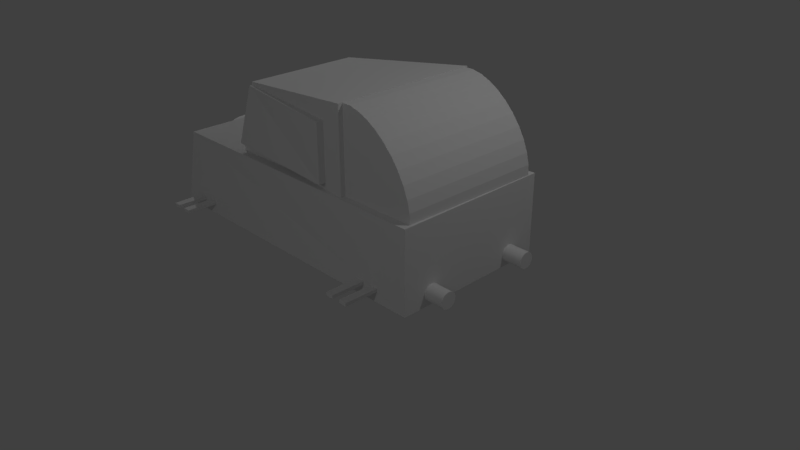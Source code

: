 # Source: car2.blend  (saved by Blender 2.79.0; exported with 4.5.12 LTS)
import bpy
from mathutils import Matrix  # noqa: F401  (used for matrix-valued properties, if any)

bpy.ops.wm.read_factory_settings(use_empty=True)
scene = bpy.context.scene
scene.name = 'Scene'

# ---- collections
col_collection_1 = bpy.data.collections.new('Collection 1'); scene.collection.children.link(col_collection_1)

# ---- materials (node trees are filled in below, after node groups)
mat_material = bpy.data.materials.new('Material')
mat_material.alpha_threshold = 0.0
mat_material.use_transparent_shadow = False
mat_material.roughness = 0.5
mat_material.line_color = (0.0, 0.0, 0.0, 1.0)

# ---- material node trees

# ---- world
world_world = bpy.data.worlds.new('World'); scene.world = world_world
world_world.color = (0.05088, 0.05088, 0.05088)
world_world.use_sun_shadow = False
world_world.sun_shadow_jitter_overblur = 0.0
world_world.cycles.sampling_method = 'MANUAL'

# ---- cameras
cam_camera = bpy.data.cameras.new('Camera')
cam_camera.clip_end = 100.0
cam_camera.lens = 35.0
cam_camera.sensor_width = 32.0
cam_camera.sensor_height = 18.0
cam_camera.ortho_scale = 7.314
cam_camera.dof.focus_distance = 0.0
cam_camera.dof.aperture_fstop = 128.0

# ---- lights
light_lamp = bpy.data.lights.new('Lamp', 'POINT')
light_lamp.transmission_factor = 0.0
light_lamp.cutoff_distance = 30.0
light_lamp.energy = 100.0
light_lamp.shadow_buffer_clip_start = 1.001
light_lamp.shadow_soft_size = 0.1
light_lamp.shadow_maximum_resolution = 0.006
light_lamp.use_absolute_resolution = True
light_lamp_001 = bpy.data.lights.new('Lamp.001', 'POINT')
light_lamp_001.transmission_factor = 0.0
light_lamp_001.cutoff_distance = 30.0
light_lamp_001.energy = 100.0
light_lamp_001.shadow_buffer_clip_start = 1.001
light_lamp_001.shadow_soft_size = 0.1
light_lamp_001.shadow_maximum_resolution = 0.006
light_lamp_001.use_absolute_resolution = True
light_lamp_002 = bpy.data.lights.new('Lamp.002', 'POINT')
light_lamp_002.transmission_factor = 0.0
light_lamp_002.cutoff_distance = 30.0
light_lamp_002.energy = 100.0
light_lamp_002.shadow_buffer_clip_start = 1.001
light_lamp_002.shadow_soft_size = 0.1
light_lamp_002.shadow_maximum_resolution = 0.006
light_lamp_002.use_absolute_resolution = True

# ---- meshes
me_cylinder_003 = bpy.data.meshes.new('Cylinder.003')
me_cylinder_003.from_pydata([(0.0, 1.0, -1.0), (0.0, 1.0, 1.0), (0.1951, 0.9808, -1.0), (0.1951, 0.9808, 1.0), (0.3827, 0.9239, -1.0), (0.3827, 0.9239, 1.0), (0.5556, 0.8315, -1.0), (0.5556, 0.8315, 1.0), (0.7071, 0.7071, -1.0), (0.7071, 0.7071, 1.0), (0.8315, 0.5556, -1.0), (0.8315, 0.5556, 1.0), (0.9239, 0.3827, -1.0), (0.9239, 0.3827, 1.0), (0.9808, 0.1951, -1.0), (0.9808, 0.1951, 1.0), (1.0, 7.55e-08, -1.0), (1.0, 7.55e-08, 1.0), (0.9808, -0.1951, -1.0), (0.9808, -0.1951, 1.0), (0.9239, -0.3827, -1.0), (0.9239, -0.3827, 1.0), (0.8315, -0.5556, -1.0), (0.8315, -0.5556, 1.0), (0.7071, -0.7071, -1.0), (0.7071, -0.7071, 1.0), (0.5556, -0.8315, -1.0), (0.5556, -0.8315, 1.0), (0.3827, -0.9239, -1.0), (0.3827, -0.9239, 1.0), (0.1951, -0.9808, -1.0), (0.1951, -0.9808, 1.0), (-3.258e-07, -1.0, -1.0), (-3.258e-07, -1.0, 1.0), (-0.1951, -0.9808, -1.0), (-0.1951, -0.9808, 1.0), (-0.3827, -0.9239, -1.0), (-0.3827, -0.9239, 1.0), (-0.5556, -0.8315, -1.0), (-0.5556, -0.8315, 1.0), (-0.7071, -0.7071, -1.0), (-0.7071, -0.7071, 1.0), (-0.8315, -0.5556, -1.0), (-0.8315, -0.5556, 1.0), (-0.9239, -0.3827, -1.0), (-0.9239, -0.3827, 1.0), (-0.9808, -0.1951, -1.0), (-0.9808, -0.1951, 1.0), (-1.0, 9.656e-07, -1.0), (-1.0, 9.656e-07, 1.0), (-0.9808, 0.1951, -1.0), (-0.9808, 0.1951, 1.0), (-0.9239, 0.3827, -1.0), (-0.9239, 0.3827, 1.0), (-0.8315, 0.5556, -1.0), (-0.8315, 0.5556, 1.0), (-0.7071, 0.7071, -1.0), (-0.7071, 0.7071, 1.0), (-0.5556, 0.8315, -1.0), (-0.5556, 0.8315, 1.0), (-0.3827, 0.9239, -1.0), (-0.3827, 0.9239, 1.0), (-0.1951, 0.9808, -1.0), (-0.1951, 0.9808, 1.0), (1.263, 1.327, -1.575), (1.225, 1.275, -1.575), (1.263, 1.327, 1.536), (1.225, 1.275, 1.536), (1.344, 1.175, -1.575), (1.307, 1.123, -1.575), (1.344, 1.175, 1.536), (1.307, 1.123, 1.536), (1.531, 0.7421, 0.796), (1.856, 0.1348, 0.796), (1.549, 0.7675, 0.7939), (1.875, 0.1602, 0.7939), (1.567, 0.7919, 0.7875), (1.892, 0.1846, 0.7875), (1.583, 0.8144, 0.7773), (1.909, 0.2071, 0.7773), (1.598, 0.8341, 0.7635), (1.923, 0.2268, 0.7635), (1.609, 0.8503, 0.7466), (1.935, 0.243, 0.7466), (1.618, 0.8623, 0.7274), (1.944, 0.2551, 0.7274), (1.624, 0.8698, 0.7066), (1.949, 0.2625, 0.7066), (1.625, 0.8723, 0.6849), (1.951, 0.265, 0.6849), (1.624, 0.8698, 0.6632), (1.949, 0.2625, 0.6632), (1.618, 0.8623, 0.6424), (1.944, 0.2551, 0.6424), (1.609, 0.8503, 0.6232), (1.935, 0.243, 0.6232), (1.598, 0.8341, 0.6063), (1.923, 0.2268, 0.6063), (1.583, 0.8144, 0.5925), (1.909, 0.2071, 0.5925), (1.567, 0.7919, 0.5822), (1.892, 0.1846, 0.5822), (1.549, 0.7675, 0.5759), (1.875, 0.1602, 0.5759), (1.531, 0.7421, 0.5738), (1.856, 0.1348, 0.5738), (1.512, 0.7167, 0.5759), (1.838, 0.1094, 0.5759), (1.494, 0.6922, 0.5822), (1.82, 0.08495, 0.5822), (1.478, 0.6697, 0.5925), (1.803, 0.06244, 0.5925), (1.464, 0.65, 0.6063), (1.789, 0.04271, 0.6063), (1.452, 0.6338, 0.6232), (1.777, 0.02652, 0.6232), (1.443, 0.6218, 0.6424), (1.768, 0.01449, 0.6424), (1.438, 0.6144, 0.6632), (1.763, 0.007084, 0.6632), (1.436, 0.6119, 0.6849), (1.761, 0.004582, 0.6849), (1.438, 0.6144, 0.7066), (1.763, 0.007084, 0.7066), (1.443, 0.6218, 0.7274), (1.768, 0.01449, 0.7274), (1.452, 0.6338, 0.7466), (1.777, 0.02652, 0.7466), (1.464, 0.65, 0.7635), (1.789, 0.04271, 0.7635), (1.478, 0.6697, 0.7773), (1.803, 0.06244, 0.7773), (1.494, 0.6922, 0.7875), (1.82, 0.08495, 0.7875), (1.512, 0.7167, 0.7939), (1.838, 0.1094, 0.7939), (-1.239, 6.251, 0.5068), (-1.915, 5.071, 0.5068), (-1.149, 6.12, 0.4962), (-1.825, 4.94, 0.4962), (-1.063, 5.993, 0.4645), (-1.738, 4.813, 0.4645), (-0.9833, 5.876, 0.4132), (-1.659, 4.696, 0.4132), (-0.9134, 5.774, 0.3441), (-1.589, 4.594, 0.3441), (-0.8561, 5.69, 0.2599), (-1.531, 4.51, 0.2599), (-0.8135, 5.627, 0.1639), (-1.489, 4.447, 0.1639), (-0.7873, 5.589, 0.05965), (-1.463, 4.409, 0.05965), (-0.7784, 5.576, -0.04873), (-1.454, 4.396, -0.04873), (-0.7873, 5.589, -0.1571), (-1.463, 4.409, -0.1571), (-0.8135, 5.627, -0.2613), (-1.489, 4.447, -0.2613), (-0.8561, 5.69, -0.3574), (-1.531, 4.51, -0.3574), (-0.9134, 5.774, -0.4416), (-1.589, 4.594, -0.4416), (-0.9833, 5.876, -0.5107), (-1.659, 4.696, -0.5107), (-1.063, 5.993, -0.562), (-1.738, 4.813, -0.562), (-1.149, 6.12, -0.5936), (-1.825, 4.94, -0.5936), (-1.239, 6.251, -0.6043), (-1.915, 5.071, -0.6043), (-1.329, 6.383, -0.5936), (-2.005, 5.203, -0.5936), (-1.416, 6.51, -0.562), (-2.091, 5.33, -0.562), (-1.495, 6.627, -0.5107), (-2.171, 5.446, -0.5107), (-1.565, 6.729, -0.4416), (-2.241, 5.549, -0.4416), (-1.623, 6.813, -0.3574), (-2.298, 5.633, -0.3574), (-1.665, 6.875, -0.2613), (-2.341, 5.695, -0.2613), (-1.691, 6.914, -0.1571), (-2.367, 5.734, -0.1571), (-1.7, 6.927, -0.04873), (-2.376, 5.747, -0.04873), (-1.691, 6.914, 0.05965), (-2.367, 5.734, 0.05965), (-1.665, 6.875, 0.1639), (-2.341, 5.695, 0.1639), (-1.623, 6.813, 0.2599), (-2.298, 5.633, 0.2599), (-1.565, 6.729, 0.3441), (-2.241, 5.549, 0.3441), (-1.495, 6.626, 0.4132), (-2.171, 5.446, 0.4132), (-1.416, 6.51, 0.4645), (-2.091, 5.33, 0.4645), (-1.329, 6.383, 0.4962), (-2.005, 5.203, 0.4962), (-0.2484, 1.282, -1.123), (-0.9126, 0.3709, -1.123), (-1.551, 3.713, -1.013), (-2.132, 2.653, -0.883), (-0.2668, 1.316, 1.099), (-0.931, 0.4052, 1.099), (-1.568, 3.744, 0.9493), (-2.146, 2.679, 0.8217), (0.9772, 2.201, -1.064), (-0.9206, -0.4026, -1.064), (-0.6501, 5.237, -1.089), (-2.166, 2.59, -0.8446), (0.9597, 2.234, 1.047), (-0.938, -0.37, 1.047), (-0.6675, 5.27, 1.022), (-2.179, 2.615, 0.7823), (-1.472, 6.803, 1.065), (1.783, 0.7302, 1.115), (1.801, 0.6959, -1.107), (-1.453, 6.768, -1.157), (-2.266, 5.382, 0.981), (0.834, -0.5717, 1.115), (0.8524, -0.606, -1.107), (-2.249, 5.35, -1.071), (1.531, 0.7421, -0.5702), (1.856, 0.1348, -0.5702), (1.549, 0.7675, -0.5724), (1.875, 0.1602, -0.5724), (1.567, 0.7919, -0.5787), (1.892, 0.1846, -0.5787), (1.583, 0.8144, -0.589), (1.909, 0.2071, -0.589), (1.598, 0.8341, -0.6028), (1.923, 0.2268, -0.6028), (1.609, 0.8503, -0.6196), (1.935, 0.243, -0.6196), (1.618, 0.8623, -0.6388), (1.944, 0.2551, -0.6388), (1.624, 0.8698, -0.6597), (1.949, 0.2625, -0.6597), (1.625, 0.8723, -0.6814), (1.951, 0.265, -0.6814), (1.624, 0.8698, -0.703), (1.949, 0.2625, -0.703), (1.618, 0.8623, -0.7239), (1.944, 0.2551, -0.7239), (1.609, 0.8503, -0.7431), (1.935, 0.243, -0.7431), (1.598, 0.8341, -0.7599), (1.923, 0.2268, -0.7599), (1.583, 0.8144, -0.7737), (1.909, 0.2071, -0.7737), (1.567, 0.7919, -0.784), (1.892, 0.1846, -0.784), (1.549, 0.7675, -0.7903), (1.875, 0.1602, -0.7903), (1.531, 0.7421, -0.7925), (1.856, 0.1348, -0.7925), (1.512, 0.7167, -0.7903), (1.838, 0.1094, -0.7903), (1.494, 0.6922, -0.784), (1.82, 0.08495, -0.784), (1.478, 0.6697, -0.7737), (1.803, 0.06244, -0.7737), (1.464, 0.65, -0.7599), (1.789, 0.04271, -0.7599), (1.452, 0.6338, -0.7431), (1.777, 0.02652, -0.7431), (1.443, 0.6218, -0.7239), (1.768, 0.01449, -0.7239), (1.438, 0.6144, -0.703), (1.763, 0.007084, -0.703), (1.436, 0.6119, -0.6814), (1.761, 0.004582, -0.6814), (1.438, 0.6144, -0.6597), (1.763, 0.007084, -0.6597), (1.443, 0.6218, -0.6388), (1.768, 0.01449, -0.6388), (1.452, 0.6338, -0.6196), (1.777, 0.02652, -0.6196), (1.464, 0.65, -0.6028), (1.789, 0.04271, -0.6028), (1.478, 0.6697, -0.589), (1.803, 0.06244, -0.589), (1.494, 0.6922, -0.5787), (1.82, 0.08495, -0.5787), (1.512, 0.7167, -0.5724), (1.838, 0.1094, -0.5724), (1.092, 1.646, -1.575), (1.054, 1.594, -1.575), (1.092, 1.646, 1.536), (1.054, 1.594, 1.536), (1.174, 1.494, -1.575), (1.136, 1.442, -1.575), (1.174, 1.494, 1.536), (1.136, 1.442, 1.536), (-1.163, 5.853, -1.575), (-1.2, 5.801, -1.575), (-1.163, 5.853, 1.536), (-1.2, 5.801, 1.536), (-1.081, 5.701, -1.575), (-1.119, 5.649, -1.575), (-1.081, 5.701, 1.536), (-1.119, 5.649, 1.536), (-1.333, 6.172, -1.575), (-1.371, 6.12, -1.575), (-1.333, 6.172, 1.536), (-1.371, 6.12, 1.536), (-1.252, 6.02, -1.575), (-1.29, 5.968, -1.575), (-1.252, 6.02, 1.536), (-1.29, 5.968, 1.536)], [], [(0, 1, 3, 2), (2, 3, 5, 4), (4, 5, 7, 6), (6, 7, 9, 8), (8, 9, 11, 10), (10, 11, 13, 12), (12, 13, 15, 14), (14, 15, 17, 16), (16, 17, 19, 18), (18, 19, 21, 20), (20, 21, 23, 22), (22, 23, 25, 24), (24, 25, 27, 26), (26, 27, 29, 28), (28, 29, 31, 30), (30, 31, 33, 32), (32, 33, 35, 34), (34, 35, 37, 36), (36, 37, 39, 38), (38, 39, 41, 40), (40, 41, 43, 42), (42, 43, 45, 44), (44, 45, 47, 46), (46, 47, 49, 48), (48, 49, 51, 50), (50, 51, 53, 52), (52, 53, 55, 54), (54, 55, 57, 56), (56, 57, 59, 58), (58, 59, 61, 60), (3, 1, 63, 61, 59, 57, 55, 53, 51, 49, 47, 45, 43, 41, 39, 37, 35, 33, 31, 29, 27, 25, 23, 21, 19, 17, 15, 13, 11, 9, 7, 5), (60, 61, 63, 62), (62, 63, 1, 0), (0, 2, 4, 6, 8, 10, 12, 14, 16, 18, 20, 22, 24, 26, 28, 30, 32, 34, 36, 38, 40, 42, 44, 46, 48, 50, 52, 54, 56, 58, 60, 62), (64, 65, 67, 66), (66, 67, 71, 70), (70, 71, 69, 68), (68, 69, 65, 64), (66, 70, 68, 64), (71, 67, 65, 69), (72, 73, 75, 74), (74, 75, 77, 76), (76, 77, 79, 78), (78, 79, 81, 80), (80, 81, 83, 82), (82, 83, 85, 84), (84, 85, 87, 86), (86, 87, 89, 88), (88, 89, 91, 90), (90, 91, 93, 92), (92, 93, 95, 94), (94, 95, 97, 96), (96, 97, 99, 98), (98, 99, 101, 100), (100, 101, 103, 102), (102, 103, 105, 104), (104, 105, 107, 106), (106, 107, 109, 108), (108, 109, 111, 110), (110, 111, 113, 112), (112, 113, 115, 114), (114, 115, 117, 116), (116, 117, 119, 118), (118, 119, 121, 120), (120, 121, 123, 122), (122, 123, 125, 124), (124, 125, 127, 126), (126, 127, 129, 128), (128, 129, 131, 130), (130, 131, 133, 132), (75, 73, 135, 133, 131, 129, 127, 125, 123, 121, 119, 117, 115, 113, 111, 109, 107, 105, 103, 101, 99, 97, 95, 93, 91, 89, 87, 85, 83, 81, 79, 77), (132, 133, 135, 134), (134, 135, 73, 72), (72, 74, 76, 78, 80, 82, 84, 86, 88, 90, 92, 94, 96, 98, 100, 102, 104, 106, 108, 110, 112, 114, 116, 118, 120, 122, 124, 126, 128, 130, 132, 134), (136, 137, 139, 138), (138, 139, 141, 140), (140, 141, 143, 142), (142, 143, 145, 144), (144, 145, 147, 146), (146, 147, 149, 148), (148, 149, 151, 150), (150, 151, 153, 152), (152, 153, 155, 154), (154, 155, 157, 156), (156, 157, 159, 158), (158, 159, 161, 160), (160, 161, 163, 162), (162, 163, 165, 164), (164, 165, 167, 166), (166, 167, 169, 168), (168, 169, 171, 170), (170, 171, 173, 172), (172, 173, 175, 174), (174, 175, 177, 176), (176, 177, 179, 178), (178, 179, 181, 180), (180, 181, 183, 182), (182, 183, 185, 184), (184, 185, 187, 186), (186, 187, 189, 188), (188, 189, 191, 190), (190, 191, 193, 192), (192, 193, 195, 194), (194, 195, 197, 196), (139, 137, 199, 197, 195, 193, 191, 189, 187, 185, 183, 181, 179, 177, 175, 173, 171, 169, 167, 165, 163, 161, 159, 157, 155, 153, 151, 149, 147, 145, 143, 141), (196, 197, 199, 198), (198, 199, 137, 136), (136, 138, 140, 142, 144, 146, 148, 150, 152, 154, 156, 158, 160, 162, 164, 166, 168, 170, 172, 174, 176, 178, 180, 182, 184, 186, 188, 190, 192, 194, 196, 198), (200, 201, 203, 202), (202, 203, 207, 206), (206, 207, 205, 204), (204, 205, 201, 200), (202, 206, 204, 200), (207, 203, 201, 205), (208, 209, 211, 210), (210, 211, 215, 214), (214, 215, 213, 212), (212, 213, 209, 208), (210, 214, 212, 208), (215, 211, 209, 213), (216, 217, 218, 219), (220, 223, 222, 221), (216, 220, 221, 217), (217, 221, 222, 218), (218, 222, 223, 219), (220, 216, 219, 223), (224, 225, 227, 226), (226, 227, 229, 228), (228, 229, 231, 230), (230, 231, 233, 232), (232, 233, 235, 234), (234, 235, 237, 236), (236, 237, 239, 238), (238, 239, 241, 240), (240, 241, 243, 242), (242, 243, 245, 244), (244, 245, 247, 246), (246, 247, 249, 248), (248, 249, 251, 250), (250, 251, 253, 252), (252, 253, 255, 254), (254, 255, 257, 256), (256, 257, 259, 258), (258, 259, 261, 260), (260, 261, 263, 262), (262, 263, 265, 264), (264, 265, 267, 266), (266, 267, 269, 268), (268, 269, 271, 270), (270, 271, 273, 272), (272, 273, 275, 274), (274, 275, 277, 276), (276, 277, 279, 278), (278, 279, 281, 280), (280, 281, 283, 282), (282, 283, 285, 284), (227, 225, 287, 285, 283, 281, 279, 277, 275, 273, 271, 269, 267, 265, 263, 261, 259, 257, 255, 253, 251, 249, 247, 245, 243, 241, 239, 237, 235, 233, 231, 229), (284, 285, 287, 286), (286, 287, 225, 224), (224, 226, 228, 230, 232, 234, 236, 238, 240, 242, 244, 246, 248, 250, 252, 254, 256, 258, 260, 262, 264, 266, 268, 270, 272, 274, 276, 278, 280, 282, 284, 286), (288, 289, 291, 290), (290, 291, 295, 294), (294, 295, 293, 292), (292, 293, 289, 288), (290, 294, 292, 288), (295, 291, 289, 293), (296, 297, 299, 298), (298, 299, 303, 302), (302, 303, 301, 300), (300, 301, 297, 296), (298, 302, 300, 296), (303, 299, 297, 301), (304, 305, 307, 306), (306, 307, 311, 310), (310, 311, 309, 308), (308, 309, 305, 304), (306, 310, 308, 304), (311, 307, 305, 309)])
_uv = me_cylinder_003.uv_layers.new(name='UVMap')
_uv.uv.foreach_set('vector', [0.4235, 0.8202, 0.4235, 0.9623, 0.4151, 0.9622, 0.4151, 0.8201, 0.9128, 0.3164, 0.9128, 0.4585, 0.9029, 0.4585, 0.9029, 0.3164, 0.9029, 0.3164, 0.9029, 0.4585, 0.8912, 0.4585, 0.8912, 0.3164, 0.8912, 0.3164, 0.8912, 0.4585, 0.8782, 0.4585, 0.8782, 0.3164, 0.8782, 0.3164, 0.8782, 0.4585, 0.8645, 0.4585, 0.8645, 0.3164, 0.8645, 0.3164, 0.8645, 0.4585, 0.8505, 0.4585, 0.8505, 0.3164, 0.8505, 0.3164, 0.8505, 0.4585, 0.8368, 0.4585, 0.8368, 0.3164, 0.8368, 0.3164, 0.8368, 0.4585, 0.824, 0.4585, 0.824, 0.3164, 0.824, 0.3164, 0.824, 0.4585, 0.8124, 0.4585, 0.8124, 0.3164, 0.3169, 0.9623, 0.3169, 0.8202, 0.3295, 0.8202, 0.3295, 0.9623, 0.3295, 0.9623, 0.3295, 0.8202, 0.343, 0.8202, 0.343, 0.9623, 0.343, 0.9623, 0.343, 0.8202, 0.3569, 0.8202, 0.3569, 0.9623, 0.3569, 0.9623, 0.3569, 0.8202, 0.3708, 0.8202, 0.3708, 0.9623, 0.3708, 0.9623, 0.3708, 0.8202, 0.384, 0.8202, 0.384, 0.9623, 0.384, 0.9623, 0.384, 0.8202, 0.3961, 0.8202, 0.3961, 0.9623, 0.3961, 0.9623, 0.3961, 0.8202, 0.4066, 0.8202, 0.4066, 0.9623, 0.4066, 0.9623, 0.4066, 0.8202, 0.4151, 0.8201, 0.4151, 0.9622, 0.9518, 0.7361, 0.9518, 0.8782, 0.9419, 0.8782, 0.9419, 0.7361, 0.9419, 0.7361, 0.9419, 0.8782, 0.9303, 0.8782, 0.9303, 0.7361, 0.9303, 0.7361, 0.9303, 0.8782, 0.9173, 0.8782, 0.9173, 0.7361, 0.9173, 0.7361, 0.9173, 0.8782, 0.9036, 0.8782, 0.9036, 0.7361, 0.9036, 0.7361, 0.9036, 0.8782, 0.8896, 0.8782, 0.8896, 0.7361, 0.8896, 0.7361, 0.8896, 0.8782, 0.8759, 0.8782, 0.8759, 0.7361, 0.8759, 0.7361, 0.8759, 0.8782, 0.863, 0.8782, 0.863, 0.7361, 0.863, 0.7361, 0.863, 0.8782, 0.8514, 0.8782, 0.8514, 0.7361, 0.5131, 0.8202, 0.5131, 0.9623, 0.5005, 0.9623, 0.5005, 0.8202, 0.5005, 0.8202, 0.5005, 0.9623, 0.487, 0.9623, 0.487, 0.8202, 0.487, 0.8202, 0.487, 0.9623, 0.473, 0.9623, 0.473, 0.8202, 0.473, 0.8202, 0.473, 0.9623, 0.4592, 0.9623, 0.4592, 0.8202, 0.4592, 0.8202, 0.4592, 0.9623, 0.446, 0.9623, 0.446, 0.8202, 0.7735, 0.7361, 0.7874, 0.7361, 0.8012, 0.7388, 0.8141, 0.7441, 0.8257, 0.7519, 0.8356, 0.7617, 0.8433, 0.7733, 0.8487, 0.7862, 0.8514, 0.7998, 0.8514, 0.8138, 0.8487, 0.8274, 0.8433, 0.8403, 0.8356, 0.8519, 0.8257, 0.8617, 0.8141, 0.8695, 0.8012, 0.8748, 0.7874, 0.8775, 0.7735, 0.8775, 0.7598, 0.8748, 0.7468, 0.8695, 0.7352, 0.8617, 0.7253, 0.8519, 0.7176, 0.8403, 0.7122, 0.8274, 0.7095, 0.8138, 0.7095, 0.7998, 0.7122, 0.7862, 0.7176, 0.7733, 0.7253, 0.7617, 0.7352, 0.7519, 0.7468, 0.7441, 0.7598, 0.7388, 0.446, 0.8202, 0.446, 0.9623, 0.4339, 0.9623, 0.4339, 0.8202, 0.4339, 0.8202, 0.4339, 0.9623, 0.4235, 0.9623, 0.4235, 0.8202, 0.07794, 0.7192, 0.09165, 0.7219, 0.1046, 0.7272, 0.1162, 0.735, 0.1261, 0.7448, 0.1338, 0.7564, 0.1392, 0.7693, 0.1419, 0.7829, 0.1419, 0.7968, 0.1392, 0.8105, 0.1338, 0.8234, 0.1261, 0.8349, 0.1162, 0.8448, 0.1046, 0.8525, 0.09165, 0.8579, 0.07794, 0.8606, 0.06397, 0.8606, 0.05026, 0.8579, 0.03735, 0.8525, 0.02572, 0.8448, 0.01584, 0.835, 0.008076, 0.8234, 0.002727, 0.8105, 0.0, 0.7968, 8.5e-09, 0.7829, 0.002727, 0.7693, 0.008076, 0.7564, 0.01584, 0.7448, 0.02572, 0.735, 0.03735, 0.7272, 0.05026, 0.7219, 0.06397, 0.7192, 0.5089, 0.7761, 0.5043, 0.7761, 0.5043, 0.555, 0.5089, 0.555, 0.5089, 0.5693, 0.513, 0.5713, 0.513, 0.5835, 0.5089, 0.5815, 0.9601, 0.221, 0.9555, 0.221, 0.9555, 0.0, 0.9601, 1.711e-06, 0.1505, 0.5215, 0.1547, 0.5195, 0.1547, 0.5318, 0.1505, 0.5338, 0.9387, 0.0, 0.951, 8.469e-09, 0.951, 0.221, 0.9387, 0.221, 0.4797, 0.7761, 0.4674, 0.7761, 0.4674, 0.555, 0.4797, 0.555, 0.8554, 0.4627, 0.8554, 0.5116, 0.8534, 0.5106, 0.8534, 0.4617, 0.8534, 0.4617, 0.8534, 0.5106, 0.8514, 0.5097, 0.8514, 0.4607, 0.8514, 0.4607, 0.8514, 0.5097, 0.8496, 0.5088, 0.8496, 0.4599, 0.8496, 0.4599, 0.8496, 0.5088, 0.8481, 0.5081, 0.8481, 0.4591, 0.8481, 0.4591, 0.8481, 0.5081, 0.8468, 0.5075, 0.8468, 0.4585, 0.9076, 0.4593, 0.9076, 0.5083, 0.9063, 0.5078, 0.9063, 0.4589, 0.9063, 0.4589, 0.9063, 0.5078, 0.9048, 0.5075, 0.9048, 0.4586, 0.9048, 0.4586, 0.9048, 0.5075, 0.9032, 0.5075, 0.9032, 0.4585, 0.9032, 0.4585, 0.9032, 0.5075, 0.9017, 0.5075, 0.9017, 0.4586, 0.9017, 0.4586, 0.9017, 0.5075, 0.9002, 0.5078, 0.9002, 0.4589, 0.9002, 0.4589, 0.9002, 0.5078, 0.8988, 0.5083, 0.8988, 0.4593, 0.8296, 0.5157, 0.8296, 0.4668, 0.8309, 0.4661, 0.8309, 0.5151, 0.8309, 0.5151, 0.8309, 0.4661, 0.8324, 0.4654, 0.8324, 0.5143, 0.8324, 0.5143, 0.8324, 0.4654, 0.8342, 0.4645, 0.8342, 0.5135, 0.8342, 0.5135, 0.8342, 0.4645, 0.8362, 0.4636, 0.8362, 0.5125, 0.8362, 0.5125, 0.8362, 0.4636, 0.8382, 0.4626, 0.8382, 0.5116, 0.8382, 0.5116, 0.8382, 0.4626, 0.8402, 0.4617, 0.8402, 0.5106, 0.8402, 0.5106, 0.8402, 0.4617, 0.8421, 0.4607, 0.8421, 0.5097, 0.8421, 0.5097, 0.8421, 0.4607, 0.8439, 0.4599, 0.8439, 0.5088, 0.8439, 0.5088, 0.8439, 0.4599, 0.8455, 0.4591, 0.8455, 0.5081, 0.8455, 0.5081, 0.8455, 0.4591, 0.8468, 0.4585, 0.8468, 0.5075, 0.89, 0.5083, 0.89, 0.4593, 0.8914, 0.4589, 0.8914, 0.5078, 0.8914, 0.5078, 0.8914, 0.4589, 0.8929, 0.4586, 0.8929, 0.5076, 0.8929, 0.5076, 0.8929, 0.4586, 0.8944, 0.4585, 0.8944, 0.5075, 0.8944, 0.5075, 0.8944, 0.4585, 0.896, 0.4586, 0.896, 0.5076, 0.896, 0.5076, 0.896, 0.4586, 0.8975, 0.4589, 0.8975, 0.5078, 0.8975, 0.5078, 0.8975, 0.4589, 0.8988, 0.4593, 0.8988, 0.5083, 0.864, 0.4668, 0.864, 0.5157, 0.8627, 0.5151, 0.8627, 0.4662, 0.8627, 0.4662, 0.8627, 0.5151, 0.8611, 0.5144, 0.8611, 0.4654, 0.8611, 0.4654, 0.8611, 0.5144, 0.8593, 0.5135, 0.8593, 0.4646, 0.8437, 0.5243, 0.844, 0.5265, 0.844, 0.5287, 0.8437, 0.5309, 0.8431, 0.5329, 0.8422, 0.5347, 0.8411, 0.5362, 0.8398, 0.5373, 0.8384, 0.5381, 0.8369, 0.5384, 0.8353, 0.5383, 0.8338, 0.5377, 0.8324, 0.5368, 0.8311, 0.5354, 0.83, 0.5338, 0.8291, 0.5319, 0.8285, 0.5298, 0.8282, 0.5276, 0.8282, 0.5254, 0.8285, 0.5232, 0.8291, 0.5212, 0.83, 0.5194, 0.8311, 0.5179, 0.8324, 0.5168, 0.8338, 0.516, 0.8353, 0.5157, 0.8369, 0.5158, 0.8384, 0.5164, 0.8398, 0.5173, 0.8411, 0.5187, 0.8422, 0.5203, 0.8431, 0.5222, 0.8593, 0.4646, 0.8593, 0.5135, 0.8574, 0.5126, 0.8574, 0.4636, 0.8574, 0.4636, 0.8574, 0.5126, 0.8554, 0.5116, 0.8554, 0.4627, 0.4991, 0.7879, 0.4988, 0.7902, 0.4982, 0.7922, 0.4973, 0.7942, 0.4962, 0.7958, 0.4949, 0.7971, 0.4935, 0.7981, 0.4919, 0.7986, 0.4904, 0.7988, 0.4888, 0.7984, 0.4874, 0.7977, 0.4861, 0.7965, 0.485, 0.795, 0.4841, 0.7933, 0.4836, 0.7912, 0.4833, 0.7891, 0.4833, 0.7869, 0.4836, 0.7847, 0.4841, 0.7826, 0.485, 0.7807, 0.4861, 0.779, 0.4874, 0.7777, 0.4888, 0.7767, 0.4904, 0.7762, 0.4919, 0.7761, 0.4935, 0.7764, 0.4949, 0.7771, 0.4962, 0.7783, 0.4973, 0.7798, 0.4982, 0.7816, 0.4988, 0.7836, 0.4991, 0.7857, 0.9563, 0.3375, 0.9563, 0.434, 0.946, 0.439, 0.946, 0.3424, 0.946, 0.3424, 0.946, 0.439, 0.9362, 0.4438, 0.9362, 0.3472, 0.9362, 0.3472, 0.9362, 0.4438, 0.9272, 0.4482, 0.9272, 0.3516, 0.9272, 0.3516, 0.9272, 0.4482, 0.9193, 0.452, 0.9193, 0.3554, 0.9193, 0.3554, 0.9193, 0.452, 0.9128, 0.4552, 0.9128, 0.3586, 0.5115, 0.4589, 0.5115, 0.5529, 0.5046, 0.5541, 0.5046, 0.4601, 0.5046, 0.4601, 0.5046, 0.5541, 0.4972, 0.5548, 0.4972, 0.4608, 0.4972, 0.4608, 0.4972, 0.5548, 0.4894, 0.555, 0.4894, 0.461, 0.4894, 0.461, 0.4894, 0.555, 0.4817, 0.5548, 0.4817, 0.4608, 0.4817, 0.4608, 0.4817, 0.5548, 0.4743, 0.5541, 0.4743, 0.4601, 0.4743, 0.4601, 0.4743, 0.5541, 0.4674, 0.5529, 0.4674, 0.4589, 0.6161, 0.9203, 0.6161, 0.8237, 0.6226, 0.8269, 0.6226, 0.9235, 0.6226, 0.9235, 0.6226, 0.8269, 0.6305, 0.8308, 0.6305, 0.9274, 0.6305, 0.9274, 0.6305, 0.8308, 0.6395, 0.8352, 0.6395, 0.9318, 0.6395, 0.9318, 0.6395, 0.8352, 0.6494, 0.8399, 0.6494, 0.9365, 0.6494, 0.9365, 0.6494, 0.8399, 0.6596, 0.8449, 0.6596, 0.9415, 0.6596, 0.9415, 0.6596, 0.8449, 0.6698, 0.8498, 0.6698, 0.9464, 0.6698, 0.9464, 0.6698, 0.8498, 0.6797, 0.8546, 0.6797, 0.9512, 0.6797, 0.9512, 0.6797, 0.8546, 0.6888, 0.859, 0.6888, 0.9556, 0.6888, 0.9556, 0.6888, 0.859, 0.6967, 0.8628, 0.6967, 0.9594, 0.6967, 0.9594, 0.6967, 0.8628, 0.7033, 0.8659, 0.7033, 0.9625, 0.4674, 0.4567, 0.4674, 0.3625, 0.4743, 0.3637, 0.4743, 0.4579, 0.4743, 0.4579, 0.4743, 0.3637, 0.4817, 0.3645, 0.4817, 0.4586, 0.4817, 0.4586, 0.4817, 0.3645, 0.4895, 0.3647, 0.4895, 0.4589, 0.4895, 0.4589, 0.4895, 0.3647, 0.4972, 0.3645, 0.4972, 0.4586, 0.4972, 0.4586, 0.4972, 0.3645, 0.5046, 0.3637, 0.5046, 0.4579, 0.5046, 0.4579, 0.5046, 0.3637, 0.5115, 0.3625, 0.5115, 0.4567, 1.0, 0.3164, 1.0, 0.413, 0.9934, 0.4161, 0.9934, 0.3196, 0.9934, 0.3196, 0.9934, 0.4161, 0.9854, 0.42, 0.9854, 0.3234, 0.9854, 0.3234, 0.9854, 0.42, 0.9764, 0.4243, 0.9764, 0.3278, 0.9305, 0.9272, 0.9305, 0.9385, 0.9289, 0.9497, 0.926, 0.9603, 0.9216, 0.97, 0.9161, 0.9784, 0.9097, 0.9852, 0.9025, 0.9901, 0.8948, 0.9928, 0.887, 0.9934, 0.8794, 0.9918, 0.8722, 0.988, 0.8657, 0.9822, 0.8602, 0.9747, 0.8559, 0.9656, 0.8529, 0.9554, 0.8514, 0.9445, 0.8514, 0.9332, 0.8529, 0.922, 0.8559, 0.9113, 0.8602, 0.9016, 0.8657, 0.8932, 0.8722, 0.8864, 0.8794, 0.8816, 0.887, 0.8788, 0.8948, 0.8782, 0.9025, 0.8798, 0.9097, 0.8836, 0.9161, 0.8894, 0.9216, 0.8969, 0.926, 0.906, 0.9289, 0.9162, 0.9764, 0.3278, 0.9764, 0.4243, 0.9665, 0.4291, 0.9665, 0.3325, 0.9665, 0.3325, 0.9665, 0.4291, 0.9563, 0.434, 0.9563, 0.3375, 0.7885, 0.9378, 0.787, 0.949, 0.784, 0.9597, 0.7797, 0.9694, 0.7742, 0.9778, 0.7677, 0.9846, 0.7606, 0.9894, 0.7529, 0.9922, 0.7451, 0.9928, 0.7375, 0.9912, 0.7303, 0.9874, 0.7238, 0.9816, 0.7183, 0.9741, 0.714, 0.965, 0.711, 0.9548, 0.7095, 0.9438, 0.7095, 0.9325, 0.711, 0.9213, 0.714, 0.9106, 0.7183, 0.9009, 0.7238, 0.8925, 0.7303, 0.8857, 0.7375, 0.8809, 0.7451, 0.8781, 0.7529, 0.8775, 0.7606, 0.8791, 0.7677, 0.8829, 0.7742, 0.8887, 0.7797, 0.8963, 0.784, 0.9053, 0.787, 0.9155, 0.7885, 0.9265, 0.6161, 0.3973, 0.6885, 0.3625, 0.6885, 0.5463, 0.6162, 0.5933, 0.08373, 1.0, 0.0, 0.9913, 8.5e-09, 0.8702, 0.08373, 0.8606, 0.6162, 0.5933, 0.6885, 0.6405, 0.6885, 0.8237, 0.6161, 0.7889, 0.868, 0.5403, 0.9478, 0.5408, 0.9478, 0.6987, 0.868, 0.6982, 0.8567, 0.7361, 0.7168, 0.7361, 0.7095, 0.5403, 0.868, 0.5403, 0.1671, 0.7059, 0.2887, 0.7059, 0.309, 0.8893, 0.1505, 0.8893, 0.5132, 0.1189, 0.7095, 0.0, 0.7095, 0.2303, 0.537, 0.3625, 0.4674, 0.6088, 0.4513, 0.8201, 0.3353, 0.8201, 0.3169, 0.6088, 0.3408, 0.0, 0.5132, 0.1327, 0.5132, 0.3625, 0.3169, 0.2436, 0.1505, 0.4911, 0.1505, 0.7183, 0.0, 0.7192, 0.0, 0.492, 0.3169, 0.364, 0.4674, 0.3625, 0.4674, 0.6072, 0.3169, 0.6088, 0.1733, 0.477, 0.2893, 0.477, 0.309, 0.7059, 0.1585, 0.7059, 0.1585, 0.0, 0.1585, 0.4895, 0.0, 0.4911, 1.7e-08, 0.001613, 0.1596, 0.0, 0.3059, 2.768e-05, 0.3169, 0.477, 0.1585, 0.477, 0.7153, 0.0, 0.8124, 0.06339, 0.8124, 0.5403, 0.7095, 0.4894, 0.8124, 0.0, 0.9264, 0.0006814, 0.9264, 0.1586, 0.8124, 0.1579, 0.5132, 0.4134, 0.6161, 0.3625, 0.6161, 0.8396, 0.519, 0.9028, 0.8124, 0.1652, 0.9252, 0.1586, 0.9252, 0.3164, 0.8124, 0.3109, 0.8726, 0.4627, 0.8726, 0.5116, 0.8706, 0.5106, 0.8706, 0.4617, 0.8706, 0.4617, 0.8706, 0.5106, 0.8686, 0.5097, 0.8686, 0.4607, 0.8686, 0.4607, 0.8686, 0.5097, 0.8669, 0.5088, 0.8669, 0.4599, 0.8669, 0.4599, 0.8669, 0.5088, 0.8653, 0.5081, 0.8653, 0.4591, 0.8653, 0.4591, 0.8653, 0.5081, 0.864, 0.5075, 0.864, 0.4585, 0.09253, 0.8614, 0.09253, 0.9104, 0.09116, 0.9099, 0.09116, 0.861, 0.09116, 0.861, 0.09116, 0.9099, 0.08967, 0.9096, 0.08967, 0.8607, 0.08967, 0.8607, 0.08967, 0.9096, 0.08813, 0.9095, 0.08813, 0.8606, 0.08813, 0.8606, 0.08813, 0.9095, 0.08658, 0.9096, 0.08658, 0.8607, 0.08658, 0.8607, 0.08658, 0.9096, 0.0851, 0.9099, 0.0851, 0.861, 0.0851, 0.861, 0.0851, 0.9099, 0.08373, 0.9104, 0.08373, 0.8614, 0.8124, 0.5157, 0.8124, 0.4668, 0.8137, 0.4661, 0.8137, 0.5151, 0.8137, 0.5151, 0.8137, 0.4661, 0.8152, 0.4654, 0.8152, 0.5143, 0.8152, 0.5143, 0.8152, 0.4654, 0.817, 0.4645, 0.817, 0.5135, 0.817, 0.5135, 0.817, 0.4645, 0.819, 0.4636, 0.819, 0.5125, 0.819, 0.5125, 0.819, 0.4636, 0.821, 0.4626, 0.821, 0.5116, 0.821, 0.5116, 0.821, 0.4626, 0.823, 0.4617, 0.823, 0.5106, 0.823, 0.5106, 0.823, 0.4617, 0.8249, 0.4607, 0.8249, 0.5097, 0.8249, 0.5097, 0.8249, 0.4607, 0.8267, 0.4599, 0.8267, 0.5088, 0.8267, 0.5088, 0.8267, 0.4599, 0.8283, 0.4591, 0.8283, 0.5081, 0.8283, 0.5081, 0.8283, 0.4591, 0.8296, 0.4585, 0.8296, 0.5075, 0.8812, 0.5083, 0.8812, 0.4593, 0.8826, 0.4589, 0.8826, 0.5078, 0.8826, 0.5078, 0.8826, 0.4589, 0.8841, 0.4586, 0.8841, 0.5076, 0.8841, 0.5076, 0.8841, 0.4586, 0.8856, 0.4585, 0.8856, 0.5075, 0.8856, 0.5075, 0.8856, 0.4585, 0.8872, 0.4586, 0.8872, 0.5076, 0.8872, 0.5076, 0.8872, 0.4586, 0.8887, 0.4589, 0.8887, 0.5078, 0.8887, 0.5078, 0.8887, 0.4589, 0.89, 0.4593, 0.89, 0.5083, 0.8812, 0.4668, 0.8812, 0.5157, 0.8799, 0.5151, 0.8799, 0.4662, 0.8799, 0.4662, 0.8799, 0.5151, 0.8784, 0.5144, 0.8784, 0.4654, 0.8784, 0.4654, 0.8784, 0.5144, 0.8766, 0.5135, 0.8766, 0.4646, 0.8127, 0.5298, 0.8124, 0.5276, 0.8124, 0.5254, 0.8127, 0.5232, 0.8133, 0.5212, 0.8142, 0.5194, 0.8153, 0.5179, 0.8165, 0.5168, 0.818, 0.516, 0.8195, 0.5157, 0.8211, 0.5158, 0.8226, 0.5164, 0.824, 0.5173, 0.8253, 0.5187, 0.8264, 0.5203, 0.8273, 0.5222, 0.8279, 0.5243, 0.8282, 0.5265, 0.8282, 0.5287, 0.8279, 0.5309, 0.8273, 0.5329, 0.8264, 0.5347, 0.8253, 0.5362, 0.824, 0.5373, 0.8226, 0.5381, 0.8211, 0.5384, 0.8195, 0.5383, 0.818, 0.5377, 0.8165, 0.5368, 0.8153, 0.5354, 0.8142, 0.5338, 0.8133, 0.5319, 0.8766, 0.4646, 0.8766, 0.5135, 0.8746, 0.5126, 0.8746, 0.4636, 0.8746, 0.4636, 0.8746, 0.5126, 0.8726, 0.5116, 0.8726, 0.4627, 0.4674, 0.7869, 0.4677, 0.7847, 0.4683, 0.7826, 0.4692, 0.7807, 0.4703, 0.779, 0.4716, 0.7777, 0.473, 0.7767, 0.4746, 0.7762, 0.4761, 0.7761, 0.4777, 0.7764, 0.4791, 0.7771, 0.4804, 0.7783, 0.4815, 0.7798, 0.4824, 0.7816, 0.4829, 0.7836, 0.4833, 0.7857, 0.4833, 0.7879, 0.4829, 0.7901, 0.4824, 0.7922, 0.4815, 0.7942, 0.4804, 0.7958, 0.4791, 0.7971, 0.4777, 0.7981, 0.4761, 0.7986, 0.4746, 0.7988, 0.473, 0.7984, 0.4716, 0.7977, 0.4703, 0.7965, 0.4692, 0.795, 0.4683, 0.7933, 0.4677, 0.7912, 0.4674, 0.7891, 0.7053, 0.5835, 0.7008, 0.5835, 0.7008, 0.3625, 0.7053, 0.3625, 0.5089, 0.555, 0.513, 0.557, 0.513, 0.5693, 0.5089, 0.5673, 0.1465, 0.9402, 0.1419, 0.9402, 0.1419, 0.7192, 0.1465, 0.7192, 0.1505, 0.4931, 0.1547, 0.4911, 0.1547, 0.5033, 0.1505, 0.5053, 0.9387, 0.221, 0.9264, 0.221, 0.9264, 8.469e-09, 0.9387, 0.0, 0.492, 0.7761, 0.4797, 0.7761, 0.4797, 0.555, 0.492, 0.555, 0.7008, 0.5933, 0.7054, 0.5933, 0.7054, 0.8143, 0.7008, 0.8143, 0.1547, 0.5764, 0.1505, 0.5744, 0.1505, 0.5622, 0.1547, 0.5642, 0.9555, 0.221, 0.951, 0.221, 0.951, 0.0, 0.9555, 1.711e-06, 0.1547, 0.546, 0.1505, 0.548, 0.1505, 0.5357, 0.1547, 0.5338, 0.7008, 0.8143, 0.6885, 0.8143, 0.6885, 0.5933, 0.7008, 0.5933, 0.7008, 0.5835, 0.6885, 0.5835, 0.6885, 0.3625, 0.7008, 0.3625, 0.3123, 0.477, 0.3169, 0.477, 0.3169, 0.698, 0.3123, 0.698, 0.1505, 0.548, 0.1547, 0.55, 0.1547, 0.5622, 0.1505, 0.5602, 0.3169, 0.919, 0.3123, 0.919, 0.3123, 0.698, 0.3169, 0.698, 0.1547, 0.5175, 0.1505, 0.5195, 0.1505, 0.5073, 0.1547, 0.5053, 0.9601, 0.6987, 0.9478, 0.6987, 0.9478, 0.4777, 0.9601, 0.4777, 0.5043, 0.7761, 0.492, 0.7761, 0.492, 0.555, 0.5043, 0.555])
me_cylinder_003.materials.append(mat_material)
me_cylinder_003.use_remesh_preserve_volume = False
me_cylinder_003.use_remesh_preserve_attributes = False
me_cylinder_003.use_mirror_vertex_groups = False
me_cylinder_003.update()

# ---- objects
ob_cylinder_003 = bpy.data.objects.new('Cylinder.003', me_cylinder_003)
ob_lamp = bpy.data.objects.new('Lamp', light_lamp)
ob_camera = bpy.data.objects.new('Camera', cam_camera)
ob_lamp_001 = bpy.data.objects.new('Lamp.001', light_lamp_001)
ob_lamp_002 = bpy.data.objects.new('Lamp.002', light_lamp_002)

# ---- transforms, parenting, visibility, modifiers, constraints
ob_cylinder_003.location = (1.381, -0.3327, 1.882)
ob_cylinder_003.rotation_euler = (1.571, 2.28, 3.142)
ob_cylinder_003.scale = (0.8, 0.5, 0.9)
ob_cylinder_003.lineart.crease_threshold = 0.0
ob_lamp.location = (4.076, 1.005, 5.904)
ob_lamp.rotation_euler = (0.6503, 0.05522, 1.866)
ob_lamp.lock_rotations_4d = False
ob_lamp.empty_display_type = 'ARROWS'
ob_lamp.color = (0.0, 0.0, 0.0, 0.0)
ob_lamp.lineart.crease_threshold = 0.0
ob_camera.location = (7.481, -6.508, 5.344)
ob_camera.rotation_euler = (1.109, 0.0, 0.8149)
ob_camera.lock_rotations_4d = False
ob_camera.empty_display_type = 'ARROWS'
ob_camera.color = (0.0, 0.0, 0.0, 0.0)
ob_camera.display_type = 'WIRE'
ob_camera.lineart.crease_threshold = 0.0
ob_lamp_001.location = (-5.243, 1.005, 5.904)
ob_lamp_001.rotation_euler = (0.6503, 0.05522, 1.866)
ob_lamp_001.lock_rotations_4d = False
ob_lamp_001.empty_display_type = 'ARROWS'
ob_lamp_001.color = (0.0, 0.0, 0.0, 0.0)
ob_lamp_001.lineart.crease_threshold = 0.0
ob_lamp_002.location = (3.232, -8.418, 5.904)
ob_lamp_002.rotation_euler = (0.6503, 0.05522, 1.866)
ob_lamp_002.lock_rotations_4d = False
ob_lamp_002.empty_display_type = 'ARROWS'
ob_lamp_002.color = (0.0, 0.0, 0.0, 0.0)
ob_lamp_002.lineart.crease_threshold = 0.0

# ---- collection membership
col_collection_1.objects.link(ob_cylinder_003)
col_collection_1.objects.link(ob_lamp)
col_collection_1.objects.link(ob_camera)
col_collection_1.objects.link(ob_lamp_001)
col_collection_1.objects.link(ob_lamp_002)

# ---- scene / render settings (as saved in the file)
scene.camera = ob_camera
scene.frame_start = 1; scene.frame_end = 250; scene.frame_set(0)
scene.render.engine = 'BLENDER_EEVEE_NEXT'
scene.render.resolution_percentage = 50
scene.render.dither_intensity = 0.0
scene.cycles.use_denoising = False
scene.cycles.samples = 128
scene.cycles.sampling_pattern = 'TABULATED_SOBOL'
scene.cycles.use_adaptive_sampling = False
scene.cycles.use_light_tree = False
scene.cycles.blur_glossy = 0.0
scene.cycles.sample_clamp_indirect = 0.0
scene.view_settings.view_transform = 'Standard'
bpy.context.view_layer.update()
